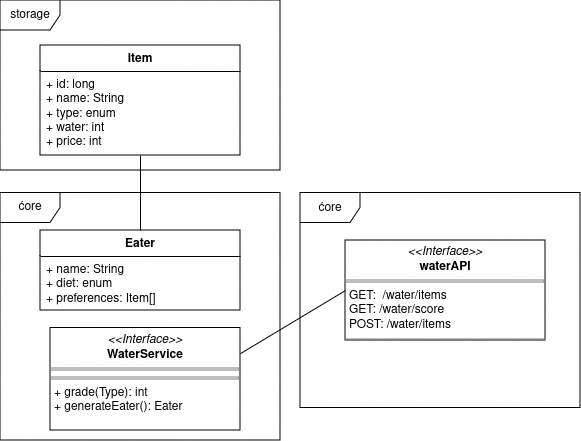

The diagram above was exported from draw.io. Its source (the exported page's mxGraphModel, read from the mxfile embedded in the PNG):
<mxGraphModel dx="1079" dy="507" grid="1" gridSize="10" guides="1" tooltips="1" connect="1" arrows="1" fold="1" page="1" pageScale="1" pageWidth="850" pageHeight="1100" math="0" shadow="0">
  <root>
    <mxCell id="0" />
    <mxCell id="1" parent="0" />
    <mxCell id="k0RXGG7jA4YN6tqX4Mhr-10" value="&lt;p style=&quot;margin:0px;margin-top:4px;text-align:center;&quot;&gt;&lt;i&gt;&amp;lt;&amp;lt;Interface&amp;gt;&amp;gt;&lt;/i&gt;&lt;br&gt;&lt;b&gt;waterAPI&lt;/b&gt;&lt;br&gt;&lt;/p&gt;&lt;hr size=&quot;1&quot; style=&quot;border-style:solid;&quot;&gt;&lt;p style=&quot;margin:0px;margin-left:4px;&quot;&gt;GET:&amp;nbsp; /water/items&lt;/p&gt;&lt;p style=&quot;margin:0px;margin-left:4px;&quot;&gt;GET: /water/score&lt;br&gt;&lt;/p&gt;&lt;p style=&quot;margin:0px;margin-left:4px;&quot;&gt;POST: /water/items&lt;br&gt;&lt;/p&gt;&lt;hr size=&quot;1&quot; style=&quot;border-style:solid;&quot;&gt;" style="verticalAlign=top;align=left;overflow=fill;html=1;whiteSpace=wrap;" vertex="1" parent="1">
      <mxGeometry x="425" y="530" width="200" height="100" as="geometry" />
    </mxCell>
    <mxCell id="k0RXGG7jA4YN6tqX4Mhr-27" value="&lt;div&gt;Item&lt;/div&gt;&lt;div&gt;&lt;br&gt;&lt;/div&gt;" style="swimlane;fontStyle=1;align=center;verticalAlign=top;childLayout=stackLayout;horizontal=1;startSize=26;horizontalStack=0;resizeParent=1;resizeParentMax=0;resizeLast=0;collapsible=1;marginBottom=0;whiteSpace=wrap;html=1;" vertex="1" parent="1">
      <mxGeometry x="120" y="335" width="200" height="110" as="geometry">
        <mxRectangle x="440" y="640" width="110" height="30" as="alternateBounds" />
      </mxGeometry>
    </mxCell>
    <mxCell id="k0RXGG7jA4YN6tqX4Mhr-28" value="&lt;div&gt;+ id: long&lt;/div&gt;&lt;div&gt;+ name: String&lt;/div&gt;&lt;div&gt;+ type: enum&lt;/div&gt;&lt;div&gt;+ water: int&lt;br&gt;+ price: int&lt;/div&gt;" style="text;strokeColor=none;fillColor=none;align=left;verticalAlign=top;spacingLeft=4;spacingRight=4;overflow=hidden;rotatable=0;points=[[0,0.5],[1,0.5]];portConstraint=eastwest;whiteSpace=wrap;html=1;" vertex="1" parent="k0RXGG7jA4YN6tqX4Mhr-27">
      <mxGeometry y="26" width="200" height="84" as="geometry" />
    </mxCell>
    <mxCell id="k0RXGG7jA4YN6tqX4Mhr-31" value="Eater" style="swimlane;fontStyle=1;align=center;verticalAlign=top;childLayout=stackLayout;horizontal=1;startSize=26;horizontalStack=0;resizeParent=1;resizeParentMax=0;resizeLast=0;collapsible=1;marginBottom=0;whiteSpace=wrap;html=1;" vertex="1" parent="1">
      <mxGeometry x="120" y="520" width="200" height="80" as="geometry" />
    </mxCell>
    <mxCell id="k0RXGG7jA4YN6tqX4Mhr-32" value="&lt;div&gt;+ name: String&lt;/div&gt;&lt;div&gt;+ diet: enum&lt;/div&gt;&lt;div&gt;+ preferences: Item[]&lt;/div&gt;" style="text;strokeColor=none;fillColor=none;align=left;verticalAlign=top;spacingLeft=4;spacingRight=4;overflow=hidden;rotatable=0;points=[[0,0.5],[1,0.5]];portConstraint=eastwest;whiteSpace=wrap;html=1;" vertex="1" parent="k0RXGG7jA4YN6tqX4Mhr-31">
      <mxGeometry y="26" width="200" height="54" as="geometry" />
    </mxCell>
    <mxCell id="k0RXGG7jA4YN6tqX4Mhr-35" value="" style="endArrow=none;html=1;rounded=0;exitX=0.5;exitY=1;exitDx=0;exitDy=0;entryX=0.5;entryY=0;entryDx=0;entryDy=0;" edge="1" parent="1" source="k0RXGG7jA4YN6tqX4Mhr-27" target="k0RXGG7jA4YN6tqX4Mhr-31">
      <mxGeometry width="50" height="50" relative="1" as="geometry">
        <mxPoint x="380" y="340" as="sourcePoint" />
        <mxPoint x="430" y="290" as="targetPoint" />
      </mxGeometry>
    </mxCell>
    <mxCell id="k0RXGG7jA4YN6tqX4Mhr-36" value="storage" style="shape=umlFrame;whiteSpace=wrap;html=1;pointerEvents=0;" vertex="1" parent="1">
      <mxGeometry x="80" y="290" width="280" height="170" as="geometry" />
    </mxCell>
    <mxCell id="k0RXGG7jA4YN6tqX4Mhr-37" value="ćore" style="shape=umlFrame;whiteSpace=wrap;html=1;pointerEvents=0;" vertex="1" parent="1">
      <mxGeometry x="80" y="482.5" width="280" height="247.5" as="geometry" />
    </mxCell>
    <mxCell id="k0RXGG7jA4YN6tqX4Mhr-38" value="ćore" style="shape=umlFrame;whiteSpace=wrap;html=1;pointerEvents=0;" vertex="1" parent="1">
      <mxGeometry x="380" y="482.5" width="280" height="215" as="geometry" />
    </mxCell>
    <mxCell id="k0RXGG7jA4YN6tqX4Mhr-40" value="&lt;p style=&quot;margin:0px;margin-top:4px;text-align:center;&quot;&gt;&lt;i&gt;&amp;lt;&amp;lt;Interface&amp;gt;&amp;gt;&lt;/i&gt;&lt;br&gt;&lt;b&gt;WaterService&lt;/b&gt;&lt;br&gt;&lt;/p&gt;&lt;hr size=&quot;1&quot; style=&quot;border-style:solid;&quot;&gt;&lt;hr size=&quot;1&quot; style=&quot;border-style:solid;&quot;&gt;&lt;p style=&quot;margin:0px;margin-left:4px;&quot;&gt;+ grade(Type): int&lt;br&gt;+ generateEater(): Eater&lt;br&gt;&lt;/p&gt;" style="verticalAlign=top;align=left;overflow=fill;html=1;whiteSpace=wrap;" vertex="1" parent="1">
      <mxGeometry x="130" y="617.5" width="190" height="102.5" as="geometry" />
    </mxCell>
    <mxCell id="k0RXGG7jA4YN6tqX4Mhr-41" value="" style="endArrow=none;html=1;rounded=0;exitX=1;exitY=0.25;exitDx=0;exitDy=0;entryX=0;entryY=0.5;entryDx=0;entryDy=0;" edge="1" parent="1" source="k0RXGG7jA4YN6tqX4Mhr-40" target="k0RXGG7jA4YN6tqX4Mhr-10">
      <mxGeometry width="50" height="50" relative="1" as="geometry">
        <mxPoint x="520" y="520" as="sourcePoint" />
        <mxPoint x="570" y="470" as="targetPoint" />
      </mxGeometry>
    </mxCell>
  </root>
</mxGraphModel>